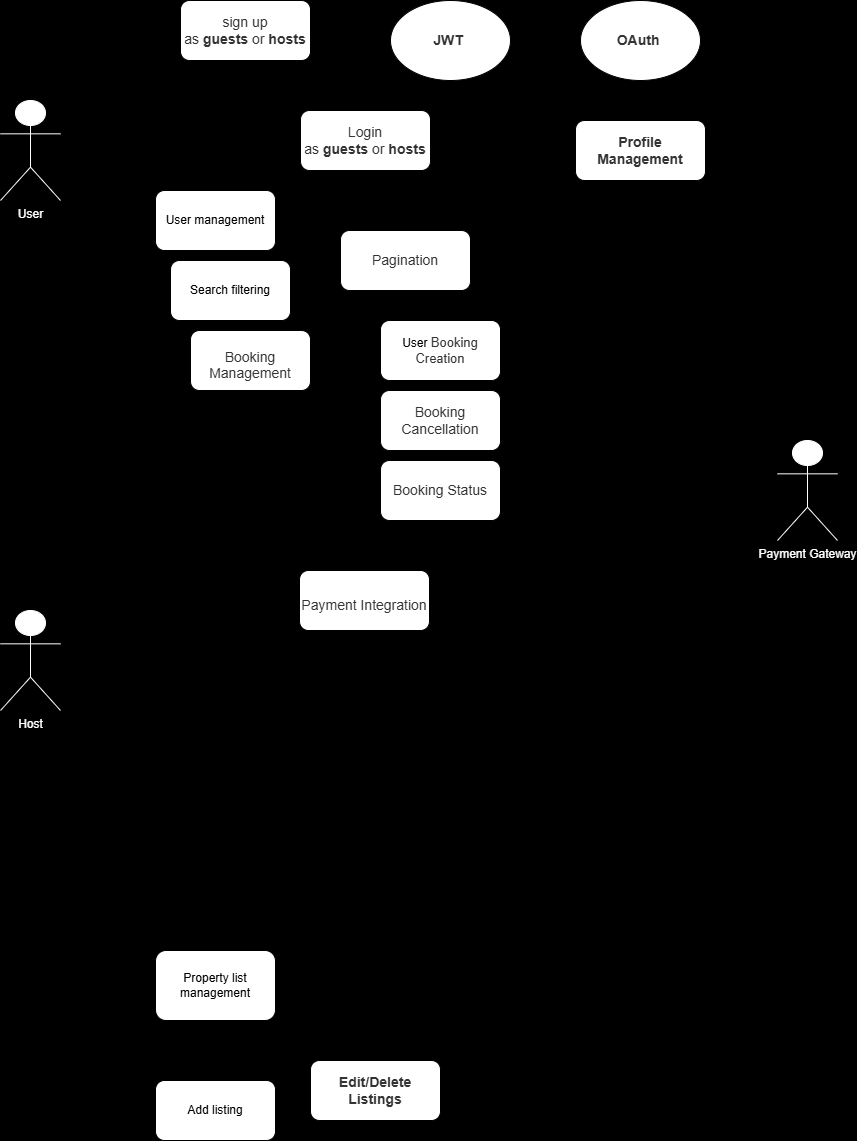

The diagram above was exported from draw.io. Its source (the exported page's mxGraphModel, read from the mxfile embedded in the PNG):
<mxGraphModel dx="1863" dy="1109" grid="1" gridSize="10" guides="1" tooltips="1" connect="1" arrows="1" fold="1" page="1" pageScale="1" pageWidth="827" pageHeight="1169" background="#000000" math="0" shadow="0">
  <root>
    <mxCell id="0" />
    <mxCell id="1" parent="0" />
    <mxCell id="ERW3KUnwM-NbH_cCMKoB-54" style="edgeStyle=orthogonalEdgeStyle;rounded=1;orthogonalLoop=1;jettySize=auto;html=1;entryX=0;entryY=0.5;entryDx=0;entryDy=0;curved=0;" edge="1" parent="1" source="ERW3KUnwM-NbH_cCMKoB-3" target="ERW3KUnwM-NbH_cCMKoB-52">
      <mxGeometry relative="1" as="geometry" />
    </mxCell>
    <mxCell id="ERW3KUnwM-NbH_cCMKoB-53" style="edgeStyle=orthogonalEdgeStyle;rounded=1;orthogonalLoop=1;jettySize=auto;html=1;entryX=0;entryY=0.5;entryDx=0;entryDy=0;curved=0;" edge="1" parent="1" source="ERW3KUnwM-NbH_cCMKoB-1" target="ERW3KUnwM-NbH_cCMKoB-52">
      <mxGeometry relative="1" as="geometry" />
    </mxCell>
    <mxCell id="ERW3KUnwM-NbH_cCMKoB-7" style="edgeStyle=orthogonalEdgeStyle;rounded=1;orthogonalLoop=1;jettySize=auto;html=1;exitX=0.5;exitY=0.5;exitDx=0;exitDy=0;exitPerimeter=0;entryX=0;entryY=0.5;entryDx=0;entryDy=0;curved=0;" edge="1" parent="1" source="ERW3KUnwM-NbH_cCMKoB-1" target="ERW3KUnwM-NbH_cCMKoB-6">
      <mxGeometry relative="1" as="geometry" />
    </mxCell>
    <mxCell id="ERW3KUnwM-NbH_cCMKoB-29" style="edgeStyle=orthogonalEdgeStyle;rounded=1;orthogonalLoop=1;jettySize=auto;html=1;exitX=0.5;exitY=0.5;exitDx=0;exitDy=0;exitPerimeter=0;entryX=0;entryY=0.5;entryDx=0;entryDy=0;curved=0;" edge="1" parent="1" source="ERW3KUnwM-NbH_cCMKoB-1" target="ERW3KUnwM-NbH_cCMKoB-28">
      <mxGeometry relative="1" as="geometry" />
    </mxCell>
    <mxCell id="ERW3KUnwM-NbH_cCMKoB-36" style="edgeStyle=orthogonalEdgeStyle;rounded=1;orthogonalLoop=1;jettySize=auto;html=1;entryX=0;entryY=0.5;entryDx=0;entryDy=0;curved=0;" edge="1" parent="1" source="ERW3KUnwM-NbH_cCMKoB-1" target="ERW3KUnwM-NbH_cCMKoB-35">
      <mxGeometry relative="1" as="geometry" />
    </mxCell>
    <mxCell id="ERW3KUnwM-NbH_cCMKoB-1" value="&lt;font color=&quot;#ffffff&quot;&gt;User&lt;/font&gt;" style="shape=umlActor;verticalLabelPosition=bottom;verticalAlign=top;html=1;outlineConnect=0;rounded=1;strokeColor=#FFFFFF;" vertex="1" parent="1">
      <mxGeometry x="50" y="100" width="60" height="100" as="geometry" />
    </mxCell>
    <mxCell id="ERW3KUnwM-NbH_cCMKoB-11" style="edgeStyle=orthogonalEdgeStyle;rounded=1;orthogonalLoop=1;jettySize=auto;html=1;exitX=0.5;exitY=0.5;exitDx=0;exitDy=0;exitPerimeter=0;entryX=0;entryY=0.5;entryDx=0;entryDy=0;curved=0;" edge="1" parent="1" source="ERW3KUnwM-NbH_cCMKoB-3" target="ERW3KUnwM-NbH_cCMKoB-6">
      <mxGeometry relative="1" as="geometry" />
    </mxCell>
    <mxCell id="ERW3KUnwM-NbH_cCMKoB-23" style="edgeStyle=orthogonalEdgeStyle;rounded=1;orthogonalLoop=1;jettySize=auto;html=1;entryX=0;entryY=0.5;entryDx=0;entryDy=0;curved=0;" edge="1" parent="1" source="ERW3KUnwM-NbH_cCMKoB-3" target="ERW3KUnwM-NbH_cCMKoB-22">
      <mxGeometry relative="1" as="geometry" />
    </mxCell>
    <mxCell id="ERW3KUnwM-NbH_cCMKoB-38" style="edgeStyle=orthogonalEdgeStyle;rounded=1;orthogonalLoop=1;jettySize=auto;html=1;entryX=0;entryY=0.5;entryDx=0;entryDy=0;curved=0;" edge="1" parent="1" source="ERW3KUnwM-NbH_cCMKoB-3" target="ERW3KUnwM-NbH_cCMKoB-35">
      <mxGeometry relative="1" as="geometry" />
    </mxCell>
    <mxCell id="ERW3KUnwM-NbH_cCMKoB-3" value="&lt;font color=&quot;#ffffff&quot;&gt;Host&lt;/font&gt;" style="shape=umlActor;verticalLabelPosition=bottom;verticalAlign=top;html=1;outlineConnect=0;rounded=1;strokeColor=#FFFFFF;" vertex="1" parent="1">
      <mxGeometry x="50" y="610" width="60" height="100" as="geometry" />
    </mxCell>
    <mxCell id="ERW3KUnwM-NbH_cCMKoB-8" style="edgeStyle=orthogonalEdgeStyle;rounded=1;orthogonalLoop=1;jettySize=auto;html=1;curved=1;entryX=0;entryY=0.5;entryDx=0;entryDy=0;" edge="1" parent="1" source="ERW3KUnwM-NbH_cCMKoB-6" target="ERW3KUnwM-NbH_cCMKoB-10">
      <mxGeometry relative="1" as="geometry">
        <mxPoint x="400" y="50" as="targetPoint" />
      </mxGeometry>
    </mxCell>
    <mxCell id="ERW3KUnwM-NbH_cCMKoB-16" style="edgeStyle=orthogonalEdgeStyle;rounded=1;orthogonalLoop=1;jettySize=auto;html=1;entryX=0;entryY=0.5;entryDx=0;entryDy=0;curved=0;" edge="1" parent="1" source="ERW3KUnwM-NbH_cCMKoB-6" target="ERW3KUnwM-NbH_cCMKoB-15">
      <mxGeometry relative="1" as="geometry" />
    </mxCell>
    <mxCell id="ERW3KUnwM-NbH_cCMKoB-21" style="edgeStyle=orthogonalEdgeStyle;rounded=1;orthogonalLoop=1;jettySize=auto;html=1;entryX=0;entryY=0.5;entryDx=0;entryDy=0;curved=0;" edge="1" parent="1" source="ERW3KUnwM-NbH_cCMKoB-6" target="ERW3KUnwM-NbH_cCMKoB-20">
      <mxGeometry relative="1" as="geometry">
        <Array as="points">
          <mxPoint x="520" y="220" />
          <mxPoint x="520" y="150" />
        </Array>
      </mxGeometry>
    </mxCell>
    <mxCell id="ERW3KUnwM-NbH_cCMKoB-6" value="User management" style="rounded=1;whiteSpace=wrap;html=1;" vertex="1" parent="1">
      <mxGeometry x="205" y="190" width="120" height="60" as="geometry" />
    </mxCell>
    <mxCell id="ERW3KUnwM-NbH_cCMKoB-14" style="edgeStyle=orthogonalEdgeStyle;rounded=1;orthogonalLoop=1;jettySize=auto;html=1;entryX=0;entryY=0.5;entryDx=0;entryDy=0;dashed=1;" edge="1" parent="1" source="ERW3KUnwM-NbH_cCMKoB-10" target="ERW3KUnwM-NbH_cCMKoB-13">
      <mxGeometry relative="1" as="geometry" />
    </mxCell>
    <mxCell id="ERW3KUnwM-NbH_cCMKoB-10" value="&lt;span style=&quot;color: rgb(51, 51, 51); font-family: aktiv-grotesk, sans-serif; font-size: 14px; text-align: left; background-color: rgb(255, 255, 255);&quot;&gt;sign up as&amp;nbsp;&lt;/span&gt;&lt;strong style=&quot;box-sizing: border-box; color: rgb(51, 51, 51); font-family: aktiv-grotesk, sans-serif; font-size: 14px; text-align: left; background-color: rgb(255, 255, 255);&quot;&gt;guests&lt;/strong&gt;&lt;span style=&quot;color: rgb(51, 51, 51); font-family: aktiv-grotesk, sans-serif; font-size: 14px; text-align: left; background-color: rgb(255, 255, 255);&quot;&gt;&amp;nbsp;or&amp;nbsp;&lt;/span&gt;&lt;strong style=&quot;box-sizing: border-box; color: rgb(51, 51, 51); font-family: aktiv-grotesk, sans-serif; font-size: 14px; text-align: left; background-color: rgb(255, 255, 255);&quot;&gt;hosts&lt;/strong&gt;" style="rounded=1;whiteSpace=wrap;html=1;" vertex="1" parent="1">
      <mxGeometry x="230" width="130" height="60" as="geometry" />
    </mxCell>
    <mxCell id="ERW3KUnwM-NbH_cCMKoB-13" value="&lt;strong style=&quot;box-sizing: border-box; color: rgb(51, 51, 51); font-family: aktiv-grotesk, sans-serif; font-size: 14px; text-align: left; background-color: rgb(255, 255, 255);&quot;&gt;JWT&amp;nbsp;&lt;/strong&gt;" style="ellipse;whiteSpace=wrap;html=1;rounded=1;" vertex="1" parent="1">
      <mxGeometry x="440" width="120" height="80" as="geometry" />
    </mxCell>
    <mxCell id="ERW3KUnwM-NbH_cCMKoB-19" style="edgeStyle=orthogonalEdgeStyle;rounded=1;orthogonalLoop=1;jettySize=auto;html=1;entryX=0;entryY=0.5;entryDx=0;entryDy=0;dashed=1;" edge="1" parent="1" source="ERW3KUnwM-NbH_cCMKoB-15" target="ERW3KUnwM-NbH_cCMKoB-17">
      <mxGeometry relative="1" as="geometry">
        <Array as="points">
          <mxPoint x="580" y="140" />
          <mxPoint x="580" y="40" />
        </Array>
      </mxGeometry>
    </mxCell>
    <mxCell id="ERW3KUnwM-NbH_cCMKoB-15" value="&lt;span style=&quot;color: rgb(51, 51, 51); font-family: aktiv-grotesk, sans-serif; font-size: 14px; text-align: left; background-color: rgb(255, 255, 255);&quot;&gt;Login as&amp;nbsp;&lt;/span&gt;&lt;strong style=&quot;box-sizing: border-box; color: rgb(51, 51, 51); font-family: aktiv-grotesk, sans-serif; font-size: 14px; text-align: left; background-color: rgb(255, 255, 255);&quot;&gt;guests&lt;/strong&gt;&lt;span style=&quot;color: rgb(51, 51, 51); font-family: aktiv-grotesk, sans-serif; font-size: 14px; text-align: left; background-color: rgb(255, 255, 255);&quot;&gt;&amp;nbsp;or&amp;nbsp;&lt;/span&gt;&lt;strong style=&quot;box-sizing: border-box; color: rgb(51, 51, 51); font-family: aktiv-grotesk, sans-serif; font-size: 14px; text-align: left; background-color: rgb(255, 255, 255);&quot;&gt;hosts&lt;/strong&gt;" style="rounded=1;whiteSpace=wrap;html=1;" vertex="1" parent="1">
      <mxGeometry x="350" y="110" width="130" height="60" as="geometry" />
    </mxCell>
    <mxCell id="ERW3KUnwM-NbH_cCMKoB-17" value="&lt;strong style=&quot;box-sizing: border-box; color: rgb(51, 51, 51); font-family: aktiv-grotesk, sans-serif; font-size: 14px; text-align: left; background-color: rgb(255, 255, 255);&quot;&gt;OAuth&lt;/strong&gt;&lt;span style=&quot;color: rgb(51, 51, 51); font-family: aktiv-grotesk, sans-serif; font-size: 14px; text-align: left; background-color: rgb(255, 255, 255);&quot;&gt;&amp;nbsp;&lt;/span&gt;" style="ellipse;whiteSpace=wrap;html=1;rounded=1;" vertex="1" parent="1">
      <mxGeometry x="630" width="120" height="80" as="geometry" />
    </mxCell>
    <mxCell id="ERW3KUnwM-NbH_cCMKoB-20" value="&lt;strong style=&quot;box-sizing: border-box; color: rgb(51, 51, 51); font-family: aktiv-grotesk, sans-serif; font-size: 14px; text-align: left; background-color: rgb(255, 255, 255);&quot;&gt;Profile Management&lt;/strong&gt;" style="rounded=1;whiteSpace=wrap;html=1;" vertex="1" parent="1">
      <mxGeometry x="625" y="120" width="130" height="60" as="geometry" />
    </mxCell>
    <mxCell id="ERW3KUnwM-NbH_cCMKoB-26" style="edgeStyle=orthogonalEdgeStyle;rounded=1;orthogonalLoop=1;jettySize=auto;html=1;entryX=0.5;entryY=0;entryDx=0;entryDy=0;curved=0;" edge="1" parent="1" source="ERW3KUnwM-NbH_cCMKoB-22" target="ERW3KUnwM-NbH_cCMKoB-25">
      <mxGeometry relative="1" as="geometry" />
    </mxCell>
    <mxCell id="ERW3KUnwM-NbH_cCMKoB-27" style="edgeStyle=orthogonalEdgeStyle;rounded=1;orthogonalLoop=1;jettySize=auto;html=1;entryX=0.5;entryY=0;entryDx=0;entryDy=0;curved=0;" edge="1" parent="1" source="ERW3KUnwM-NbH_cCMKoB-22" target="ERW3KUnwM-NbH_cCMKoB-24">
      <mxGeometry relative="1" as="geometry" />
    </mxCell>
    <mxCell id="ERW3KUnwM-NbH_cCMKoB-22" value="Property list management" style="rounded=1;whiteSpace=wrap;html=1;" vertex="1" parent="1">
      <mxGeometry x="205" y="950" width="120" height="70" as="geometry" />
    </mxCell>
    <mxCell id="ERW3KUnwM-NbH_cCMKoB-24" value="&lt;strong style=&quot;box-sizing: border-box; color: rgb(51, 51, 51); font-family: aktiv-grotesk, sans-serif; font-size: 14px; text-align: left; background-color: rgb(255, 255, 255);&quot;&gt;Edit/Delete Listings&lt;/strong&gt;" style="rounded=1;whiteSpace=wrap;html=1;" vertex="1" parent="1">
      <mxGeometry x="360" y="1060" width="130" height="60" as="geometry" />
    </mxCell>
    <mxCell id="ERW3KUnwM-NbH_cCMKoB-25" value="Add listing" style="rounded=1;whiteSpace=wrap;html=1;" vertex="1" parent="1">
      <mxGeometry x="205" y="1080" width="120" height="60" as="geometry" />
    </mxCell>
    <mxCell id="ERW3KUnwM-NbH_cCMKoB-30" style="edgeStyle=orthogonalEdgeStyle;rounded=1;orthogonalLoop=1;jettySize=auto;html=1;dashed=1;entryX=0;entryY=0.5;entryDx=0;entryDy=0;" edge="1" parent="1" source="ERW3KUnwM-NbH_cCMKoB-28" target="ERW3KUnwM-NbH_cCMKoB-31">
      <mxGeometry relative="1" as="geometry">
        <mxPoint x="470" y="290" as="targetPoint" />
      </mxGeometry>
    </mxCell>
    <mxCell id="ERW3KUnwM-NbH_cCMKoB-33" style="edgeStyle=orthogonalEdgeStyle;rounded=1;orthogonalLoop=1;jettySize=auto;html=1;entryX=0.5;entryY=0;entryDx=0;entryDy=0;curved=1;" edge="1" parent="1" source="ERW3KUnwM-NbH_cCMKoB-35" target="ERW3KUnwM-NbH_cCMKoB-22">
      <mxGeometry relative="1" as="geometry">
        <Array as="points">
          <mxPoint x="300" y="630" />
          <mxPoint x="265" y="630" />
        </Array>
      </mxGeometry>
    </mxCell>
    <mxCell id="ERW3KUnwM-NbH_cCMKoB-47" style="edgeStyle=orthogonalEdgeStyle;rounded=1;orthogonalLoop=1;jettySize=auto;html=1;curved=1;" edge="1" parent="1" source="ERW3KUnwM-NbH_cCMKoB-28" target="ERW3KUnwM-NbH_cCMKoB-22">
      <mxGeometry relative="1" as="geometry" />
    </mxCell>
    <mxCell id="ERW3KUnwM-NbH_cCMKoB-28" value="Search filtering" style="rounded=1;whiteSpace=wrap;html=1;" vertex="1" parent="1">
      <mxGeometry x="220" y="260" width="120" height="60" as="geometry" />
    </mxCell>
    <mxCell id="ERW3KUnwM-NbH_cCMKoB-31" value="&lt;div style=&quot;text-align: left;&quot;&gt;&lt;font face=&quot;aktiv-grotesk, sans-serif&quot; color=&quot;#333333&quot;&gt;&lt;span style=&quot;font-size: 14px; background-color: rgb(255, 255, 255);&quot;&gt;Pagination&lt;/span&gt;&lt;/font&gt;&lt;/div&gt;" style="rounded=1;whiteSpace=wrap;html=1;" vertex="1" parent="1">
      <mxGeometry x="390" y="230" width="130" height="60" as="geometry" />
    </mxCell>
    <mxCell id="ERW3KUnwM-NbH_cCMKoB-42" style="edgeStyle=orthogonalEdgeStyle;rounded=1;orthogonalLoop=1;jettySize=auto;html=1;entryX=0;entryY=0.5;entryDx=0;entryDy=0;curved=0;" edge="1" parent="1" source="ERW3KUnwM-NbH_cCMKoB-35" target="ERW3KUnwM-NbH_cCMKoB-39">
      <mxGeometry relative="1" as="geometry" />
    </mxCell>
    <mxCell id="ERW3KUnwM-NbH_cCMKoB-43" style="edgeStyle=orthogonalEdgeStyle;rounded=1;orthogonalLoop=1;jettySize=auto;html=1;entryX=0;entryY=0.5;entryDx=0;entryDy=0;curved=0;" edge="1" parent="1" source="ERW3KUnwM-NbH_cCMKoB-35" target="ERW3KUnwM-NbH_cCMKoB-41">
      <mxGeometry relative="1" as="geometry" />
    </mxCell>
    <mxCell id="ERW3KUnwM-NbH_cCMKoB-45" style="edgeStyle=orthogonalEdgeStyle;rounded=1;orthogonalLoop=1;jettySize=auto;html=1;entryX=0;entryY=0.5;entryDx=0;entryDy=0;curved=0;" edge="1" parent="1" source="ERW3KUnwM-NbH_cCMKoB-35" target="ERW3KUnwM-NbH_cCMKoB-40">
      <mxGeometry relative="1" as="geometry" />
    </mxCell>
    <mxCell id="ERW3KUnwM-NbH_cCMKoB-39" value="User&amp;nbsp;&lt;span style=&quot;box-sizing: border-box; color: rgb(51, 51, 51); font-family: aktiv-grotesk, sans-serif; text-align: left; background-color: rgb(255, 255, 255);&quot;&gt;&lt;font style=&quot;font-size: 13px;&quot;&gt;Booking Creation&lt;/font&gt;&lt;/span&gt;" style="rounded=1;whiteSpace=wrap;html=1;" vertex="1" parent="1">
      <mxGeometry x="430" y="320" width="120" height="60" as="geometry" />
    </mxCell>
    <mxCell id="ERW3KUnwM-NbH_cCMKoB-40" value="&lt;span style=&quot;box-sizing: border-box; color: rgb(51, 51, 51); font-family: aktiv-grotesk, sans-serif; font-size: 14px; text-align: left; background-color: rgb(255, 255, 255);&quot;&gt;Booking Cancellation&lt;/span&gt;" style="rounded=1;whiteSpace=wrap;html=1;" vertex="1" parent="1">
      <mxGeometry x="430" y="390" width="120" height="60" as="geometry" />
    </mxCell>
    <mxCell id="ERW3KUnwM-NbH_cCMKoB-41" value="&lt;span style=&quot;box-sizing: border-box; color: rgb(51, 51, 51); font-family: aktiv-grotesk, sans-serif; font-size: 14px; text-align: left; background-color: rgb(255, 255, 255);&quot;&gt;Booking Status&lt;/span&gt;" style="rounded=1;whiteSpace=wrap;html=1;" vertex="1" parent="1">
      <mxGeometry x="430" y="460" width="120" height="60" as="geometry" />
    </mxCell>
    <mxCell id="ERW3KUnwM-NbH_cCMKoB-35" value="&lt;h3 style=&quot;box-sizing: border-box; font-family: aktiv-grotesk, sans-serif; line-height: 1.1; color: rgb(51, 51, 51); margin-top: 30px; margin-bottom: 20px; background-color: rgb(255, 255, 255);&quot;&gt;&lt;span style=&quot;box-sizing: border-box; font-weight: normal;&quot;&gt;&lt;font style=&quot;font-size: 14px;&quot;&gt;Booking Management&lt;/font&gt;&lt;/span&gt;&lt;/h3&gt;" style="rounded=1;whiteSpace=wrap;html=1;align=center;" vertex="1" parent="1">
      <mxGeometry x="240" y="330" width="120" height="60" as="geometry" />
    </mxCell>
    <mxCell id="ERW3KUnwM-NbH_cCMKoB-55" style="edgeStyle=orthogonalEdgeStyle;rounded=1;orthogonalLoop=1;jettySize=auto;html=1;entryX=1;entryY=0.5;entryDx=0;entryDy=0;curved=0;fontColor=#FFFFFF;labelBackgroundColor=#000000;" edge="1" parent="1" source="ERW3KUnwM-NbH_cCMKoB-49" target="ERW3KUnwM-NbH_cCMKoB-52">
      <mxGeometry relative="1" as="geometry" />
    </mxCell>
    <mxCell id="ERW3KUnwM-NbH_cCMKoB-49" value="&lt;font color=&quot;#ffffff&quot;&gt;Payment Gateway&lt;/font&gt;" style="shape=umlActor;verticalLabelPosition=bottom;verticalAlign=top;html=1;outlineConnect=0;rounded=1;strokeColor=#FFFFFF;" vertex="1" parent="1">
      <mxGeometry x="827" y="440" width="60" height="100" as="geometry" />
    </mxCell>
    <mxCell id="ERW3KUnwM-NbH_cCMKoB-52" value="&lt;h3 style=&quot;box-sizing: border-box; font-family: aktiv-grotesk, sans-serif; line-height: 1.1; color: rgb(51, 51, 51); margin-top: 30px; margin-bottom: 20px; background-color: rgb(255, 255, 255);&quot;&gt;&lt;span style=&quot;box-sizing: border-box; font-weight: normal;&quot;&gt;&lt;font style=&quot;font-size: 14px;&quot;&gt;Payment Integration&lt;/font&gt;&lt;/span&gt;&lt;/h3&gt;" style="rounded=1;whiteSpace=wrap;html=1;align=center;" vertex="1" parent="1">
      <mxGeometry x="349" y="570" width="130" height="60" as="geometry" />
    </mxCell>
  </root>
</mxGraphModel>